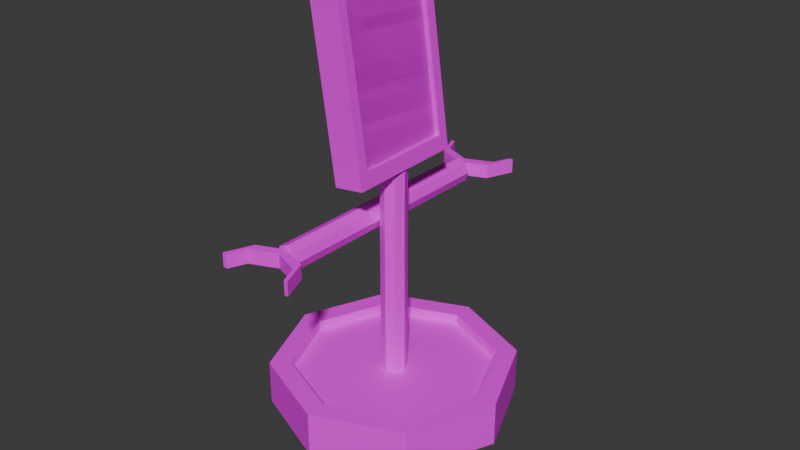 # Source: super_scary_enemy.blend  (saved by Blender 5.0.119; exported with 4.5.12 LTS)
import bpy
from mathutils import Matrix  # noqa: F401  (used for matrix-valued properties, if any)

bpy.ops.wm.read_factory_settings(use_empty=True)
scene = bpy.context.scene
scene.name = 'Scene'

# ---- collections
col_collection = bpy.data.collections.new('Collection'); scene.collection.children.link(col_collection)

# ---- images (referenced by path relative to the original .blend; pixels are not part of the script)
import os
ASSET_DIR = os.environ.get("B2B_ASSET_DIR", "")  # directory of the original .blend (textures are referenced by path, not embedded)
HERE = os.path.dirname(os.path.abspath(__file__))  # packed textures are extracted next to this script under _unpacked/

def load_image(name, relpath, width, height, colorspace="sRGB"):
    """Load a texture the original file referenced (path relative to the .blend, or extracted next to this script)."""
    p = next((c for c in (os.path.join(HERE, relpath), os.path.join(ASSET_DIR, relpath)) if relpath and os.path.exists(c)), "")
    if p:
        img = bpy.data.images.load(p, check_existing=True)
        img.name = name
    else:  # same state as the original file: an image datablock whose file is absent (Cycles renders it pink)
        img = bpy.data.images.new(name, width, height)
        img.source = "FILE"
        img.filepath = "//" + (relpath or name)
    img.colorspace_settings.name = colorspace
    return img
img_irobot_roomba_top_view_01_jpg = load_image('IRobot-Roomba-Top-view-01.jpg', 'IRobot-Roomba-Top-view-01.jpg', 1024, 1024, 'sRGB')
img_kevin_tongue_png = load_image('kevin_tongue.png', 'kevin_tongue.png', 1024, 1024, 'sRGB')

# ---- materials (node trees are filled in below, after node groups)
mat_roomba_mat = bpy.data.materials.new('roomba_MAT')
mat_material_001 = bpy.data.materials.new('Material.001')

# ---- material node trees
mat_roomba_mat.use_nodes = True; mat_roomba_mat.node_tree.nodes.clear()
_N = mat_roomba_mat.node_tree.nodes; _L = mat_roomba_mat.node_tree.links
n0 = _N.new('ShaderNodeBsdfPrincipled'); n0.name = 'Principled BSDF'; n0.location = (-200, 100)
n1 = _N.new('ShaderNodeOutputMaterial'); n1.name = 'Material Output'; n1.location = (200, 100)
n2 = _N.new('ShaderNodeTexImage'); n2.name = 'Image Texture'; n2.location = (-490, 71)
n2.image = img_irobot_roomba_top_view_01_jpg
_L.new(n0.outputs[0], n1.inputs[0])
_L.new(n2.outputs[0], n0.inputs[0])
n1.is_active_output = True
mat_material_001.use_nodes = True; mat_material_001.node_tree.nodes.clear()
_N = mat_material_001.node_tree.nodes; _L = mat_material_001.node_tree.links
n0 = _N.new('ShaderNodeBsdfPrincipled'); n0.name = 'Principled BSDF'; n0.location = (-200, 100)
n1 = _N.new('ShaderNodeOutputMaterial'); n1.name = 'Material Output'; n1.location = (200, 100)
n2 = _N.new('ShaderNodeTexImage'); n2.name = 'Image Texture'; n2.location = (-490, 71)
n2.image = img_kevin_tongue_png
_L.new(n0.outputs[0], n1.inputs[0])
_L.new(n2.outputs[0], n0.inputs[0])
n1.is_active_output = True

# ---- world
world_world = bpy.data.worlds.new('World'); scene.world = world_world
world_world.use_nodes = True; world_world.node_tree.nodes.clear()
_N = world_world.node_tree.nodes; _L = world_world.node_tree.links
n0 = _N.new('ShaderNodeOutputWorld'); n0.name = 'World Output'; n0.location = (200, 100)
n1 = _N.new('ShaderNodeBackground'); n1.name = 'Background'; n1.location = (-200, 100)
n1.inputs[0].default_value = (0.05088, 0.05088, 0.05088, 1.0)
_L.new(n1.outputs[0], n0.inputs[0])
n0.is_active_output = True
world_world.color = (0.05088, 0.05088, 0.05088)
world_world.sun_shadow_jitter_overblur = 0.0

# ---- meshes
me_cylinder = bpy.data.meshes.new('Cylinder')
me_cylinder.from_pydata([(0.0, 1.0, -1.0), (0.0, 0.8287, 1.0), (0.7071, 0.7071, -1.0), (0.586, 0.586, 1.0), (1.0, 0.0, -1.0), (0.8287, 0.0, 1.0), (0.7071, -0.7071, -1.0), (0.586, -0.586, 1.0), (0.0, -1.0, -1.0), (0.0, -0.8287, 1.0), (-0.7071, -0.7071, -1.0), (-0.586, -0.586, 1.0), (-1.0, 0.0, -1.0), (-0.8287, 0.0, 1.0), (-0.7071, 0.7071, -1.0), (-0.586, 0.586, 1.0), (0.7071, 0.7071, 1.0), (0.0, 1.0, 1.0), (1.0, 0.0, 1.0), (0.7071, -0.7071, 1.0), (0.0, -1.0, 1.0), (-0.7071, -0.7071, 1.0), (-1.0, 0.0, 1.0), (-0.7071, 0.7071, 1.0), (0.586, 0.586, 0.5337), (0.0, 0.8287, 0.5337), (0.8287, 0.0, 0.5337), (0.586, -0.586, 0.5337), (0.0, -0.8287, 0.5337), (-0.586, -0.586, 0.5337), (-0.8287, 0.0, 0.5337), (-0.586, 0.586, 0.5337), (0.07529, 0.07529, 0.5337), (0.0, 0.1065, 0.5337), (0.1065, 0.0, 0.5337), (0.07529, -0.07529, 0.5337), (0.0, -0.1065, 0.5337), (-0.07529, -0.07529, 0.5337), (-0.1065, 0.0, 0.5337), (-0.07529, 0.07529, 0.5337), (0.586, 0.586, 0.5337), (0.0, 0.8287, 0.5337), (0.8287, 0.0, 0.5337), (0.586, -0.586, 0.5337), (0.0, -0.8287, 0.5337), (-0.586, -0.586, 0.5337), (-0.8287, 0.0, 0.5337), (-0.586, 0.586, 0.5337), (0.07529, 0.07529, 9.99), (0.0, 0.1065, 9.99), (0.1065, 0.0, 9.99), (0.07529, -0.07529, 9.99), (0.0, -0.1065, 9.99), (-0.07529, -0.07529, 9.99), (-0.1065, 0.0, 9.99), (-0.07529, 0.07529, 9.99)], [], [(0, 17, 16, 2), (2, 16, 18, 4), (4, 18, 19, 6), (6, 19, 20, 8), (8, 20, 21, 10), (10, 21, 22, 12), (15, 13, 30, 31), (12, 22, 23, 14), (14, 23, 17, 0), (0, 2, 4, 6, 8, 10, 12, 14), (1, 3, 16, 17), (3, 5, 18, 16), (5, 7, 19, 18), (7, 9, 20, 19), (9, 11, 21, 20), (11, 13, 22, 21), (13, 15, 23, 22), (15, 1, 17, 23), (24, 25, 41, 40), (11, 9, 28, 29), (7, 5, 26, 27), (3, 1, 25, 24), (1, 15, 31, 25), (13, 11, 29, 30), (9, 7, 27, 28), (5, 3, 24, 26), (32, 33, 49, 48), (25, 31, 47, 41), (30, 29, 45, 46), (28, 27, 43, 44), (26, 24, 40, 42), (31, 30, 46, 47), (29, 28, 44, 45), (27, 26, 42, 43), (33, 32, 40, 41), (32, 34, 42, 40), (34, 35, 43, 42), (35, 36, 44, 43), (36, 37, 45, 44), (37, 38, 46, 45), (38, 39, 47, 46), (39, 33, 41, 47), (48, 49, 55, 54, 53, 52, 51, 50), (33, 39, 55, 49), (38, 37, 53, 54), (36, 35, 51, 52), (34, 32, 48, 50), (39, 38, 54, 55), (37, 36, 52, 53), (35, 34, 50, 51)])
_uv = me_cylinder.uv_layers.new(name='UVMap')
_uv.uv.foreach_set('vector', [0.7616, 0.4674, 0.722, 0.4532, 0.7457, 0.4298, 0.7637, 0.4679, 0.7637, 0.4679, 0.7457, 0.4298, 0.7793, 0.4298, 0.7648, 0.4698, 0.7648, 0.4698, 0.7793, 0.4298, 0.8022, 0.4539, 0.764, 0.4719, 0.764, 0.4719, 0.8022, 0.4539, 0.8017, 0.4873, 0.7621, 0.4731, 0.7621, 0.4731, 0.8017, 0.4873, 0.778, 0.5107, 0.76, 0.4725, 0.76, 0.4725, 0.778, 0.5107, 0.7444, 0.5107, 0.7589, 0.4706, 0.1964, 0.5262, 0.1964, 0.4993, 0.2162, 0.4993, 0.2162, 0.5262, 0.7589, 0.4706, 0.7444, 0.5107, 0.7215, 0.4866, 0.7597, 0.4686, 0.7597, 0.4686, 0.7215, 0.4866, 0.722, 0.4532, 0.7616, 0.4674, 0.7616, 0.4674, 0.7637, 0.4679, 0.7648, 0.4698, 0.764, 0.4719, 0.7621, 0.4731, 0.76, 0.4725, 0.7589, 0.4706, 0.7597, 0.4686, 0.4451, 0.5496, 0.4451, 0.5992, 0.4328, 0.6043, 0.4328, 0.5445, 0.4451, 0.5992, 0.4802, 0.6342, 0.4751, 0.6466, 0.4328, 0.6043, 0.4802, 0.6342, 0.5297, 0.6342, 0.5349, 0.6466, 0.4751, 0.6466, 0.5297, 0.6342, 0.5648, 0.5992, 0.5772, 0.6043, 0.5349, 0.6466, 0.5648, 0.5992, 0.5648, 0.5496, 0.5772, 0.5445, 0.5772, 0.6043, 0.5648, 0.5496, 0.5297, 0.5146, 0.5349, 0.5022, 0.5772, 0.5445, 0.5297, 0.5146, 0.4802, 0.5146, 0.4751, 0.5022, 0.5349, 0.5022, 0.4802, 0.5146, 0.4451, 0.5496, 0.4328, 0.5445, 0.4751, 0.5022, 0.3387, 0.3407, 0.2496, 0.3742, 0.25, 0.4489, 0.3906, 0.3906, 0.1964, 0.4723, 0.1964, 0.4454, 0.2162, 0.4454, 0.2162, 0.4723, 0.1964, 0.634, 0.1964, 0.607, 0.2162, 0.607, 0.2162, 0.634, 0.1964, 0.5801, 0.1964, 0.5532, 0.2162, 0.5532, 0.2162, 0.5801, 0.1964, 0.5532, 0.1964, 0.5262, 0.2162, 0.5262, 0.2162, 0.5532, 0.1964, 0.4993, 0.1964, 0.4723, 0.2162, 0.4723, 0.2162, 0.4993, 0.6912, 0.423, 0.6912, 0.3587, 0.7385, 0.3587, 0.7385, 0.423, 0.1964, 0.607, 0.1964, 0.5801, 0.2162, 0.5801, 0.2162, 0.607, 0.7951, 0.5225, 0.7957, 0.5225, 0.7957, 0.5966, 0.7951, 0.5966, 0.2496, 0.3742, 0.1627, 0.3361, 0.1094, 0.3906, 0.25, 0.4489, 0.1272, 0.2502, 0.1623, 0.1637, 0.1094, 0.1094, 0.05112, 0.25, 0.2495, 0.1252, 0.3392, 0.1606, 0.3906, 0.1094, 0.25, 0.05112, 0.3708, 0.2493, 0.3387, 0.3407, 0.3906, 0.3906, 0.4489, 0.25, 0.1627, 0.3361, 0.1272, 0.2502, 0.05112, 0.25, 0.1094, 0.3906, 0.1623, 0.1637, 0.2495, 0.1252, 0.25, 0.05112, 0.1094, 0.1094, 0.3392, 0.1606, 0.3708, 0.2493, 0.4489, 0.25, 0.3906, 0.1094, 0.4916, 0.5868, 0.5183, 0.5868, 0.6088, 0.8051, 0.4012, 0.8051, 0.5183, 0.5868, 0.5372, 0.5679, 0.7555, 0.6584, 0.6088, 0.8051, 0.5372, 0.5679, 0.5372, 0.5412, 0.7555, 0.4508, 0.7555, 0.6584, 0.5372, 0.5412, 0.5183, 0.5224, 0.6088, 0.304, 0.7555, 0.4508, 0.5183, 0.5224, 0.4916, 0.5224, 0.4012, 0.304, 0.6088, 0.304, 0.4916, 0.5224, 0.4728, 0.5412, 0.2544, 0.4508, 0.4012, 0.304, 0.4728, 0.5412, 0.4728, 0.5679, 0.2544, 0.6584, 0.2544, 0.4508, 0.4728, 0.5679, 0.4916, 0.5868, 0.4012, 0.8051, 0.2544, 0.6584, 0.2681, 0.2681, 0.25, 0.2756, 0.2319, 0.2681, 0.2244, 0.25, 0.2319, 0.2319, 0.25, 0.2244, 0.2681, 0.2319, 0.2756, 0.25, 0.7957, 0.5225, 0.7964, 0.5225, 0.7964, 0.5966, 0.7957, 0.5966, 0.7919, 0.5225, 0.7925, 0.5225, 0.7925, 0.5966, 0.7919, 0.5966, 0.7932, 0.5225, 0.7938, 0.5225, 0.7938, 0.5966, 0.7932, 0.5966, 0.7944, 0.5225, 0.7951, 0.5225, 0.7951, 0.5966, 0.7944, 0.5966, 0.2319, 0.2681, 0.2244, 0.25, 0.2244, 0.25, 0.2319, 0.2681, 0.7925, 0.5225, 0.7932, 0.5225, 0.7932, 0.5966, 0.7925, 0.5966, 0.7938, 0.5225, 0.7944, 0.5225, 0.7944, 0.5966, 0.7938, 0.5966])
me_cylinder.materials.append(mat_roomba_mat)
me_cylinder.update()
me_cylinder_001 = bpy.data.meshes.new('Cylinder.001')
me_cylinder_001.from_pydata([(1.0, 0.4828, -1.0), (1.0, 0.4828, 1.0), (0.7071, -0.2243, -1.0), (0.7071, -0.2243, 1.0), (0.0, -0.5172, -1.0), (0.0, -0.5172, 1.0), (-0.7071, -0.2243, -1.0), (-0.7071, -0.2243, 1.0), (-1.0, 0.4828, -1.0), (-1.0, 0.4828, 1.0)], [], [(0, 1, 3, 2), (2, 3, 5, 4), (4, 5, 7, 6), (6, 7, 9, 8), (0, 2, 4, 6, 8), (3, 1, 9, 7, 5), (0, 8, 9, 1)])
_uv = me_cylinder_001.uv_layers.new(name='UVMap')
_uv.uv.foreach_set('vector', [0.2859, 0.5314, 0.3074, 0.5314, 0.3074, 0.5368, 0.2859, 0.5368, 0.2859, 0.5368, 0.3074, 0.5368, 0.3074, 0.5422, 0.2859, 0.5422, 0.2859, 0.5422, 0.3074, 0.5422, 0.3074, 0.5475, 0.2859, 0.5475, 0.2859, 0.5475, 0.3074, 0.5475, 0.3074, 0.5529, 0.2859, 0.5529, 0.2859, 0.5314, 0.2859, 0.5368, 0.2859, 0.5422, 0.2859, 0.5475, 0.2859, 0.5529, 0.3074, 0.5368, 0.3074, 0.5314, 0.3074, 0.5529, 0.3074, 0.5475, 0.3074, 0.5422, 0.2859, 0.5314, 0.2859, 0.5529, 0.3074, 0.5529, 0.3074, 0.5314])
me_cylinder_001.materials.append(mat_roomba_mat)
me_cylinder_001.update()
me_cylinder_002 = bpy.data.meshes.new('Cylinder.002')
me_cylinder_002.from_pydata([(1.0, 0.4828, -1.0), (1.0, 0.4828, 1.0), (0.7071, -0.2243, -1.0), (0.7071, -0.2243, 1.0), (0.0, -0.5172, -1.0), (0.0, -0.5172, 1.0), (-0.7071, -0.2243, -1.0), (-0.7071, -0.2243, 1.0), (-1.0, 0.4828, -1.0), (-1.0, 0.4828, 1.0)], [], [(0, 1, 3, 2), (2, 3, 5, 4), (4, 5, 7, 6), (6, 7, 9, 8), (0, 2, 4, 6, 8), (3, 1, 9, 7, 5), (0, 8, 9, 1)])
_uv = me_cylinder_002.uv_layers.new(name='UVMap')
_uv.uv.foreach_set('vector', [0.2903, 0.5415, 0.3004, 0.5415, 0.3004, 0.544, 0.2903, 0.544, 0.2903, 0.5415, 0.2903, 0.5616, 0.2826, 0.5616, 0.2826, 0.5415, 0.2903, 0.5465, 0.3004, 0.5465, 0.3004, 0.5491, 0.2903, 0.5491, 0.2903, 0.5491, 0.3004, 0.5491, 0.3004, 0.5516, 0.2903, 0.5516, 0.2903, 0.5415, 0.2903, 0.544, 0.2903, 0.5465, 0.2903, 0.5491, 0.2903, 0.5516, 0.3004, 0.544, 0.3004, 0.5415, 0.3004, 0.5516, 0.3004, 0.5491, 0.3004, 0.5465, 0.2903, 0.5415, 0.2903, 0.5516, 0.3004, 0.5516, 0.3004, 0.5415])
me_cylinder_002.materials.append(mat_roomba_mat)
me_cylinder_002.update()
me_cube_001 = bpy.data.meshes.new('Cube.001')
me_cube_001.from_pydata([(-1.0, -1.0, -1.0), (-1.0, -1.0, 1.0), (-1.0, 1.0, -1.0), (-1.0, 1.0, 1.0), (1.0, -1.0, -1.0), (1.0, -1.0, 1.0), (1.0, 1.0, -1.0), (1.0, 1.0, 1.0), (1.0, 0.829, 0.829), (1.0, 0.829, -0.829), (1.0, -0.829, -0.829), (1.0, -0.829, 0.829), (0.6574, 0.829, 0.829), (0.6574, 0.829, -0.829), (0.6574, -0.829, -0.829), (0.6574, -0.829, 0.829)], [], [(0, 1, 3, 2), (2, 3, 7, 6), (7, 5, 11, 8), (4, 5, 1, 0), (2, 6, 4, 0), (7, 3, 1, 5), (11, 10, 14, 15), (6, 7, 8, 9), (5, 4, 10, 11), (4, 6, 9, 10), (13, 12, 15, 14), (10, 9, 13, 14), (8, 11, 15, 12), (9, 8, 12, 13)])
_uv = me_cube_001.uv_layers.new(name='UVMap')
_uv.uv.foreach_set('vector', [0.1393, 0.6007, 0.1395, 0.6007, 0.1395, 0.6009, 0.1393, 0.6009, 0.1393, 0.6009, 0.1395, 0.6009, 0.1395, 0.6011, 0.1393, 0.6011, 0.1395, 0.6011, 0.1395, 0.6013, 0.1395, 0.6013, 0.1395, 0.6011, 0.1393, 0.6013, 0.1395, 0.6013, 0.1395, 0.6015, 0.1393, 0.6015, 0.1391, 0.6011, 0.1393, 0.6011, 0.1393, 0.6013, 0.1391, 0.6013, 0.1395, 0.6011, 0.1397, 0.6011, 0.1397, 0.6013, 0.1395, 0.6013, 0.1395, 0.6013, 0.1393, 0.6013, 0.1393, 0.6013, 0.1395, 0.6013, 0.1393, 0.6011, 0.1395, 0.6011, 0.1395, 0.6011, 0.1393, 0.6011, 0.1395, 0.6013, 0.1393, 0.6013, 0.1393, 0.6013, 0.1395, 0.6013, 0.1393, 0.6013, 0.1393, 0.6011, 0.1393, 0.6011, 0.1393, 0.6013, 0.1391, 0.6238, 0.1167, 0.6238, 0.1167, 0.6007, 0.1391, 0.6007, 0.1393, 0.6013, 0.1393, 0.6011, 0.1393, 0.6011, 0.1393, 0.6013, 0.1395, 0.6011, 0.1395, 0.6013, 0.1395, 0.6013, 0.1395, 0.6011, 0.1393, 0.6011, 0.1395, 0.6011, 0.1395, 0.6011, 0.1393, 0.6011])
me_cube_001.materials.append(mat_roomba_mat)
me_cube_001.update()
me_cylinder_003 = bpy.data.meshes.new('Cylinder.003')
me_cylinder_003.from_pydata([(-0.2778, -0.785, 2.527), (-0.309, -0.785, 2.603), (-0.2025, -0.785, 2.496), (-0.1273, -0.785, 2.527), (-0.09607, -0.785, 2.603), (-0.1273, -0.785, 2.678), (-0.2025, -0.785, 2.709), (-0.2778, -0.785, 2.678), (-0.2778, 0.9599, 2.527), (-0.309, 0.9599, 2.603), (-0.2025, 0.9599, 2.496), (-0.1273, 0.9599, 2.527), (-0.09607, 0.9599, 2.603), (-0.1273, 0.9599, 2.678), (-0.2025, 0.9599, 2.709), (-0.2778, 0.9599, 2.678), (-0.2778, 0.9599, 2.527), (-0.309, 0.9599, 2.603), (-0.2025, 0.9599, 2.496), (-0.1273, 0.9599, 2.527), (-0.09607, 0.9599, 2.603), (-0.1273, 0.9599, 2.678), (-0.2025, 0.9599, 2.709), (-0.2778, 0.9599, 2.678)], [], [(0, 1, 9, 8), (1, 7, 15, 9), (6, 5, 13, 14), (4, 3, 11, 12), (2, 0, 8, 10), (7, 6, 14, 15), (5, 4, 12, 13), (3, 2, 10, 11), (9, 15, 23, 17), (0, 2, 3, 4, 5, 6, 7, 1), (8, 9, 17, 16), (16, 17, 23, 22, 18), (18, 22, 21, 20, 19), (14, 13, 21, 22), (12, 11, 19, 20), (10, 8, 16, 18), (15, 14, 22, 23), (13, 12, 20, 21), (11, 10, 18, 19)])
_uv = me_cylinder_003.uv_layers.new(name='UVMap')
_uv.uv.foreach_set('vector', [0.1409, 0.645, 0.1268, 0.645, 0.1268, 0.645, 0.1409, 0.645, 0.1268, 0.645, 0.1168, 0.635, 0.1168, 0.635, 0.1268, 0.645, 0.1168, 0.6209, 0.1268, 0.6109, 0.1268, 0.6109, 0.1168, 0.6209, 0.1409, 0.6109, 0.1509, 0.6209, 0.1509, 0.6209, 0.1409, 0.6109, 0.1509, 0.635, 0.1409, 0.645, 0.1409, 0.645, 0.1509, 0.635, 0.1168, 0.635, 0.1168, 0.6209, 0.1168, 0.6209, 0.1168, 0.635, 0.1268, 0.6109, 0.1409, 0.6109, 0.1409, 0.6109, 0.1268, 0.6109, 0.1509, 0.6209, 0.1509, 0.635, 0.1509, 0.635, 0.1509, 0.6209, 0.1268, 0.645, 0.1168, 0.635, 0.1168, 0.635, 0.1268, 0.645, 0.1409, 0.645, 0.1509, 0.635, 0.1509, 0.6209, 0.1409, 0.6109, 0.1268, 0.6109, 0.1168, 0.6209, 0.1168, 0.635, 0.1268, 0.645, 0.1409, 0.645, 0.1268, 0.645, 0.1268, 0.645, 0.1409, 0.645, 0.1409, 0.645, 0.1268, 0.645, 0.1168, 0.635, 0.1168, 0.6209, 0.1509, 0.635, 0.1509, 0.635, 0.1168, 0.6209, 0.1268, 0.6109, 0.1409, 0.6109, 0.1509, 0.6209, 0.1168, 0.6209, 0.1268, 0.6109, 0.1268, 0.6109, 0.1168, 0.6209, 0.1409, 0.6109, 0.1509, 0.6209, 0.1509, 0.6209, 0.1409, 0.6109, 0.1509, 0.635, 0.1409, 0.645, 0.1409, 0.645, 0.1509, 0.635, 0.1168, 0.635, 0.1168, 0.6209, 0.1168, 0.6209, 0.1168, 0.635, 0.1268, 0.6109, 0.1409, 0.6109, 0.1409, 0.6109, 0.1268, 0.6109, 0.1509, 0.6209, 0.1509, 0.635, 0.1509, 0.635, 0.1509, 0.6209])
me_cylinder_003.materials.append(mat_roomba_mat)
me_cylinder_003.update()
me_cylinder_004 = bpy.data.meshes.new('Cylinder.004')
me_cylinder_004.from_pydata([(1.0, 0.4828, -1.0), (1.0, 0.4828, 1.0), (0.7071, -0.2243, -1.0), (0.7071, 0.02874, -1.0), (0.7071, -0.2243, 1.0), (0.7071, 0.02874, 1.0), (0.0, -0.5172, -1.0), (0.0, -0.2642, -1.0), (0.0, -0.5172, 1.0), (0.0, -0.2642, 1.0), (-0.7071, -0.2243, -1.0), (-0.7071, 0.02874, -1.0), (-0.7071, -0.2243, 1.0), (-0.7071, 0.02874, 1.0), (-1.0, 0.4828, -1.0), (-1.0, 0.4828, 1.0), (-0.8952, 0.4828, -1.0), (0.8952, 0.4828, -1.0), (-0.8952, 0.4828, 1.0), (0.8952, 0.4828, 1.0)], [], [(0, 1, 4, 2), (2, 4, 8, 6), (6, 8, 12, 10), (10, 12, 15, 14), (0, 2, 6, 10, 14, 16, 11, 7, 3, 17), (18, 15, 12, 8, 4, 1, 19, 5, 9, 13), (16, 14, 15, 18), (1, 0, 17, 19), (3, 5, 19, 17), (9, 5, 3, 7), (7, 11, 13, 9), (18, 13, 11, 16)])
_uv = me_cylinder_004.uv_layers.new(name='UVMap')
_uv.uv.foreach_set('vector', [0.2738, 0.5386, 0.293, 0.5386, 0.293, 0.5434, 0.2738, 0.5434, 0.2738, 0.5434, 0.293, 0.5434, 0.293, 0.5482, 0.2738, 0.5482, 0.2738, 0.5482, 0.293, 0.5482, 0.293, 0.553, 0.2738, 0.553, 0.2738, 0.553, 0.293, 0.553, 0.293, 0.5578, 0.2738, 0.5578, 0.2738, 0.5386, 0.2738, 0.5434, 0.2738, 0.5482, 0.2738, 0.553, 0.2738, 0.5578, 0.2738, 0.5568, 0.2738, 0.5538, 0.2738, 0.5482, 0.2738, 0.5425, 0.2738, 0.5396, 0.293, 0.5568, 0.293, 0.5578, 0.293, 0.553, 0.293, 0.5482, 0.293, 0.5434, 0.293, 0.5386, 0.293, 0.5396, 0.293, 0.5425, 0.293, 0.5482, 0.293, 0.5538, 0.2738, 0.5568, 0.2738, 0.5578, 0.293, 0.5578, 0.293, 0.5568, 0.293, 0.5386, 0.2738, 0.5386, 0.2738, 0.5396, 0.293, 0.5396, 0.3058, 0.5386, 0.3058, 0.5578, 0.3088, 0.5578, 0.3088, 0.5386, 0.3009, 0.5578, 0.3058, 0.5578, 0.3058, 0.5386, 0.3009, 0.5386, 0.3009, 0.5386, 0.2961, 0.5386, 0.2961, 0.5578, 0.3009, 0.5578, 0.293, 0.5578, 0.2961, 0.5578, 0.2961, 0.5386, 0.293, 0.5386])
me_cylinder_004.materials.append(mat_roomba_mat)
me_cylinder_004.update()
me_cylinder_006 = bpy.data.meshes.new('Cylinder.006')
me_cylinder_006.from_pydata([(1.0, 0.4828, -1.0), (1.0, 0.4828, 1.0), (0.7071, -0.2243, -1.0), (0.7071, 0.02874, -1.0), (0.7071, -0.2243, 1.0), (0.7071, 0.02874, 1.0), (0.0, -0.5172, -1.0), (0.0, -0.2642, -1.0), (0.0, -0.5172, 1.0), (0.0, -0.2642, 1.0), (-0.7071, -0.2243, -1.0), (-0.7071, 0.02874, -1.0), (-0.7071, -0.2243, 1.0), (-0.7071, 0.02874, 1.0), (-1.0, 0.4828, -1.0), (-1.0, 0.4828, 1.0), (-0.8952, 0.4828, -1.0), (0.8952, 0.4828, -1.0), (-0.8952, 0.4828, 1.0), (0.8952, 0.4828, 1.0)], [], [(0, 1, 4, 2), (2, 4, 8, 6), (6, 8, 12, 10), (10, 12, 15, 14), (0, 2, 6, 10, 14, 16, 11, 7, 3, 17), (18, 15, 12, 8, 4, 1, 19, 5, 9, 13), (16, 14, 15, 18), (1, 0, 17, 19), (3, 5, 19, 17), (9, 5, 3, 7), (7, 11, 13, 9), (18, 13, 11, 16)])
_uv = me_cylinder_006.uv_layers.new(name='UVMap')
_uv.uv.foreach_set('vector', [0.4553, 0.2578, 0.4701, 0.2578, 0.4701, 0.2615, 0.4553, 0.2615, 0.4553, 0.2615, 0.4701, 0.2615, 0.4701, 0.2652, 0.4553, 0.2652, 0.4553, 0.2652, 0.4701, 0.2652, 0.4701, 0.2689, 0.4553, 0.2689, 0.4553, 0.2689, 0.4701, 0.2689, 0.4701, 0.2726, 0.4553, 0.2726, 0.4553, 0.2578, 0.4553, 0.2615, 0.4553, 0.2652, 0.4553, 0.2689, 0.4553, 0.2726, 0.4553, 0.2718, 0.4553, 0.2695, 0.4553, 0.2652, 0.4553, 0.2608, 0.4553, 0.2585, 0.4701, 0.2718, 0.4701, 0.2726, 0.4701, 0.2689, 0.4701, 0.2652, 0.4701, 0.2615, 0.4701, 0.2578, 0.4701, 0.2585, 0.4701, 0.2608, 0.4701, 0.2652, 0.4701, 0.2695, 0.4553, 0.2718, 0.4553, 0.2726, 0.4701, 0.2726, 0.4701, 0.2718, 0.4701, 0.2578, 0.4553, 0.2578, 0.4553, 0.2585, 0.4701, 0.2585, 0.4799, 0.2578, 0.4799, 0.2726, 0.4822, 0.2726, 0.4822, 0.2578, 0.4762, 0.2726, 0.4799, 0.2726, 0.4799, 0.2578, 0.4762, 0.2578, 0.4762, 0.2578, 0.4725, 0.2578, 0.4725, 0.2726, 0.4762, 0.2726, 0.4701, 0.2726, 0.4725, 0.2726, 0.4725, 0.2578, 0.4701, 0.2578])
me_cylinder_006.materials.append(mat_roomba_mat)
me_cylinder_006.update()
me_cube_003 = bpy.data.meshes.new('Cube.003')
me_cube_003.from_pydata([(0.6574, -0.829, 0.829), (0.6574, -0.829, -0.829), (0.6574, 0.829, -0.829), (0.6574, 0.829, 0.829)], [], [(2, 3, 0, 1)])
_uv = me_cube_003.uv_layers.new(name='UVMap')
_uv.uv.foreach_set('vector', [0.9999, 9.849e-05, 0.9999, 0.9705, 9.862e-05, 0.9705, 9.849e-05, 9.859e-05])
me_cube_003.materials.append(mat_material_001)
me_cube_003.update()

# ---- objects
ob_cylinder = bpy.data.objects.new('Cylinder', me_cylinder)
ob_cylinder_001 = bpy.data.objects.new('Cylinder.001', me_cylinder_001)
ob_cylinder_002 = bpy.data.objects.new('Cylinder.002', me_cylinder_002)
ob_cube = bpy.data.objects.new('Cube', me_cube_001)
ob_cylinder_003 = bpy.data.objects.new('Cylinder.003', me_cylinder_003)
ob_cylinder_004 = bpy.data.objects.new('Cylinder.004', me_cylinder_004)
ob_cylinder_005 = bpy.data.objects.new('Cylinder.005', me_cylinder_006)
ob_cube_002 = bpy.data.objects.new('Cube.002', me_cube_003)

# ---- transforms, parenting, visibility, modifiers, constraints
ob_cylinder.location = (0.0, 0.0, 1.196)
ob_cylinder.scale = (1.0, 1.0, 0.1845)
ob_cylinder_001.location = (0.0138, -0.5171, 0.7791)
ob_cylinder_001.rotation_euler = (1.571, -0.0, 0.0)
ob_cylinder_001.scale = (0.4807, 0.4807, 0.0887)
ob_cylinder_002.location = (0.0138, 0.5245, 0.7791)
ob_cylinder_002.rotation_euler = (1.571, -0.0, 0.0)
ob_cylinder_002.scale = (0.4807, 0.4807, 0.0887)
ob_cube.location = (-0.1044, 0.0, 3.789)
ob_cube.rotation_euler = (0.01251, -0.1275, 0.01069)
ob_cube.scale = (0.125, 0.5, 0.75)
ob_cylinder_003.location = (0.0, -0.02594, 0.0)
ob_cylinder_003.scale = (1.0, 1.146, 1.0)
ob_cylinder_004.location = (-0.201, 1.238, 2.616)
ob_cylinder_004.scale = (0.3205, 0.3205, 0.05913)
ob_cylinder_005.location = (-0.201, -1.094, 2.616)
ob_cylinder_005.rotation_euler = (0.0, -0.0, 3.142)
ob_cylinder_005.scale = (0.3205, 0.3205, 0.05913)
ob_cube_002.location = (-0.1044, 0.0, 3.789)
ob_cube_002.rotation_euler = (0.01251, -0.1275, 0.01069)
ob_cube_002.scale = (0.125, 0.5, 0.75)

# ---- collection membership
col_collection.objects.link(ob_cylinder)
col_collection.objects.link(ob_cylinder_001)
col_collection.objects.link(ob_cylinder_002)
col_collection.objects.link(ob_cube)
col_collection.objects.link(ob_cylinder_003)
col_collection.objects.link(ob_cylinder_004)
col_collection.objects.link(ob_cylinder_005)
col_collection.objects.link(ob_cube_002)

# ---- scene / render settings (as saved in the file)
scene.frame_start = 1; scene.frame_end = 250; scene.frame_set(1)
scene.render.engine = 'BLENDER_EEVEE_NEXT'
scene.render.bake_bias = 0.0
scene.render.bake_samples = 0
scene.cycles.sampling_pattern = 'TABULATED_SOBOL'
scene.eevee.use_volume_custom_range = False
bpy.context.view_layer.update()

# ---- added for rendering (the .blend has no active camera and no usable light): camera, sun
cam_auto = bpy.data.cameras.new('AutoCamera')
cam_auto.lens = 50.0
cam_auto.sensor_width = 36.0
cam_auto.clip_end = 1000.0
ob_auto_camera = bpy.data.objects.new('AutoCamera', cam_auto)
scene.collection.objects.link(ob_auto_camera)
ob_auto_camera.location = (4.82323, -5.71601, 6.40132)
ob_auto_camera.rotation_euler = (1.09748, -7.21219e-08, 0.694738)
scene.camera = ob_auto_camera
light_auto_sun = bpy.data.lights.new('AutoSun', 'SUN')
light_auto_sun.energy = 3.0
light_auto_sun.angle = 0.0523599
ob_auto_sun = bpy.data.objects.new('AutoSun', light_auto_sun)
scene.collection.objects.link(ob_auto_sun)
ob_auto_sun.rotation_euler = (0.872665, 0.174533, 0.523599)
bpy.context.view_layer.update()
